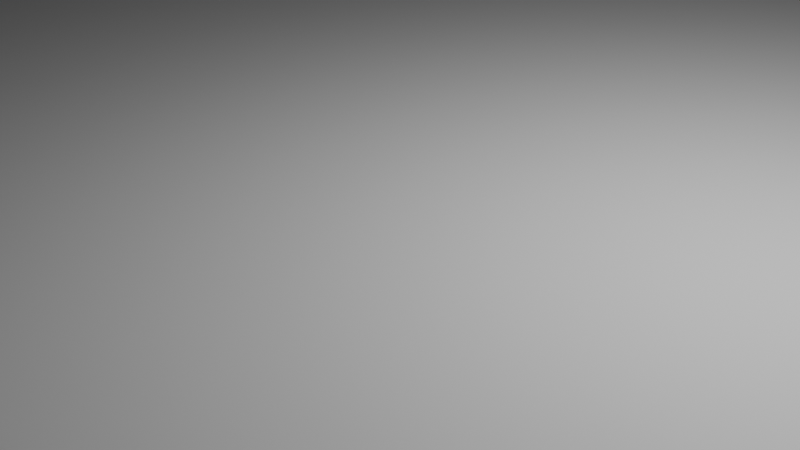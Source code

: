 # Source: DroptestBlender.blend  (saved by Blender 4.2.66; exported with 4.5.12 LTS)
import bpy
from mathutils import Matrix  # noqa: F401  (used for matrix-valued properties, if any)

bpy.ops.wm.read_factory_settings(use_empty=True)
scene = bpy.context.scene
scene.name = 'Scene'

# ---- collections
col_collection = bpy.data.collections.new('Collection'); scene.collection.children.link(col_collection)

# ---- world
world_world = bpy.data.worlds.new('World'); scene.world = world_world
world_world.use_nodes = True; world_world.node_tree.nodes.clear()
_N = world_world.node_tree.nodes; _L = world_world.node_tree.links
n0 = _N.new('ShaderNodeOutputWorld'); n0.name = 'World Output'; n0.location = (300, 300)
n1 = _N.new('ShaderNodeBackground'); n1.name = 'Background'; n1.location = (10, 300)
n1.inputs[0].default_value = (0.05088, 0.05088, 0.05088, 1.0)
_L.new(n1.outputs[0], n0.inputs[0])
n0.is_active_output = True
world_world.color = (0.05088, 0.05088, 0.05088)
world_world.sun_shadow_jitter_overblur = 0.0

# ---- cameras
cam_camera = bpy.data.cameras.new('Camera')
cam_camera.clip_end = 100.0
cam_camera.ortho_scale = 7.314

# ---- lights
light_light = bpy.data.lights.new('Light', 'POINT')
light_light.energy = 1000.0
light_light.shadow_soft_size = 0.1

# ---- meshes
me_plane = bpy.data.meshes.new('Plane')
me_plane.from_pydata([(100.0, 0.5, -100.0), (100.0, 0.5, 100.0), (100.0, -0.5, -100.0), (100.0, -0.5, 100.0), (-100.0, 0.5, -100.0), (-100.0, -0.5, -100.0), (-100.0, 0.5, 100.0), (-100.0, -0.5, 100.0)], [], [(0, 1, 2), (2, 1, 3), (4, 0, 5), (5, 0, 2), (6, 4, 7), (7, 4, 5), (1, 6, 3), (3, 6, 7), (4, 6, 0), (0, 6, 1), (7, 5, 3), (3, 5, 2)])
me_plane.polygons.foreach_set('use_smooth', [True] * 12)
me_plane.update()
me_teil_5 = bpy.data.meshes.new('Teil_5')
me_teil_5.from_pydata([(-19.29, -10.0, 2.808), (-19.29, 10.0, 2.808), (-19.29, -10.0, -3.192), (-19.29, 10.0, -3.192), (20.71, -10.0, 2.808), (20.71, -10.0, -3.192), (20.71, 10.0, 2.808), (20.71, 10.0, -3.192), (-17.26, -5.469, -3.192), (-17.15, -5.927, -3.192), (-15.22, -7.853, -3.192), (-14.76, -7.963, -3.192), (-16.97, -6.362, -3.192), (-16.72, -6.763, -3.192), (-16.41, -7.121, -3.192), (-16.97, 6.362, -3.192), (-17.15, 5.927, -3.192), (-16.06, -7.427, -3.192), (-15.66, -7.673, -3.192), (-3.366, -7.853, -3.192), (-2.931, -7.673, -3.192), (-2.53, -7.427, -3.192), (-2.172, -7.121, -3.192), (-17.26, 5.469, -3.192), (-17.29, 5.0, -3.192), (-17.29, -5.0, -3.192), (-14.29, -8.0, -3.192), (-4.293, -8.0, -3.192), (-3.824, -7.963, -3.192), (-2.172, 7.121, -3.192), (-2.53, 7.427, -3.192), (-2.931, 7.673, -3.192), (-3.366, 7.853, -3.192), (-14.76, 7.963, -3.192), (-15.22, 7.853, -3.192), (-15.66, 7.673, -3.192), (-16.06, 7.427, -3.192), (-16.41, 7.121, -3.192), (-16.72, 6.763, -3.192), (-3.824, 7.963, -3.192), (-4.293, 8.0, -3.192), (-14.29, 8.0, -3.192), (-1.33, 5.469, -3.192), (-1.44, 5.927, -3.192), (-1.866, -6.763, -3.192), (-1.62, -6.362, -3.192), (-1.44, -5.927, -3.192), (-1.62, 6.362, -3.192), (-1.866, 6.763, -3.192), (-1.33, -5.469, -3.192), (-1.293, -5.0, -3.192), (-1.293, 5.0, -3.192), (-1.293, -5.0, -0.1922), (-1.33, -5.469, -0.1922), (-1.44, -5.927, -0.1922), (-1.62, -6.362, -0.1922), (-1.866, -6.763, -0.1922), (-2.172, -7.121, -0.1922), (-2.53, -7.427, -0.1922), (-2.931, -7.673, -0.1922), (-3.366, -7.853, -0.1922), (-3.824, -7.963, -0.1922), (-4.293, -8.0, -0.1922), (-1.293, 5.0, -0.1922), (-4.293, 8.0, -0.1922), (-3.824, 7.963, -0.1922), (-3.366, 7.853, -0.1922), (-2.931, 7.673, -0.1922), (-2.53, 7.427, -0.1922), (-2.172, 7.121, -0.1922), (-1.866, 6.763, -0.1922), (-1.62, 6.362, -0.1922), (-1.44, 5.927, -0.1922), (-1.33, 5.469, -0.1922), (-14.29, 8.0, -0.1922), (-17.29, 5.0, -0.1922), (-17.26, 5.469, -0.1922), (-17.15, 5.927, -0.1922), (-16.97, 6.362, -0.1922), (-16.72, 6.763, -0.1922), (-16.41, 7.121, -0.1922), (-16.06, 7.427, -0.1922), (-15.66, 7.673, -0.1922), (-15.22, 7.853, -0.1922), (-14.76, 7.963, -0.1922), (-17.29, -5.0, -0.1922), (-14.29, -8.0, -0.1922), (-14.76, -7.963, -0.1922), (-15.22, -7.853, -0.1922), (-15.66, -7.673, -0.1922), (-16.06, -7.427, -0.1922), (-16.41, -7.121, -0.1922), (-16.72, -6.763, -0.1922), (-16.97, -6.362, -0.1922), (-17.15, -5.927, -0.1922), (-17.26, -5.469, -0.1922)], [], [(0, 1, 2), (2, 1, 3), (4, 0, 5), (5, 0, 2), (6, 4, 7), (7, 4, 5), (1, 6, 3), (3, 6, 7), (4, 6, 0), (0, 6, 1), (8, 9, 2), (10, 11, 2), (9, 12, 2), (2, 12, 13), (2, 13, 14), (3, 15, 16), (14, 17, 2), (2, 17, 18), (2, 18, 10), (19, 20, 5), (5, 20, 21), (5, 21, 22), (16, 23, 3), (3, 23, 24), (3, 24, 2), (2, 24, 25), (2, 25, 8), (11, 26, 2), (2, 26, 27), (2, 27, 5), (5, 27, 28), (5, 28, 19), (29, 30, 7), (7, 30, 31), (7, 31, 32), (33, 34, 3), (3, 34, 35), (3, 35, 36), (36, 37, 3), (3, 37, 38), (3, 38, 15), (32, 39, 7), (7, 39, 40), (7, 40, 3), (3, 40, 41), (3, 41, 33), (7, 42, 43), (22, 44, 5), (5, 44, 45), (5, 45, 46), (43, 47, 7), (7, 47, 48), (7, 48, 29), (46, 49, 5), (5, 49, 50), (5, 50, 7), (7, 50, 51), (7, 51, 42), (52, 50, 53), (53, 50, 49), (53, 49, 54), (54, 49, 46), (54, 46, 55), (55, 46, 45), (55, 45, 56), (56, 45, 44), (56, 44, 57), (57, 44, 22), (57, 22, 58), (58, 22, 21), (58, 21, 59), (59, 21, 20), (59, 20, 60), (60, 20, 19), (60, 19, 61), (61, 19, 28), (61, 28, 62), (62, 28, 27), (52, 63, 50), (50, 63, 51), (64, 40, 65), (65, 40, 39), (65, 39, 66), (66, 39, 32), (66, 32, 67), (67, 32, 31), (67, 31, 68), (68, 31, 30), (68, 30, 69), (69, 30, 29), (69, 29, 70), (70, 29, 48), (70, 48, 71), (71, 48, 47), (71, 47, 72), (72, 47, 43), (72, 43, 73), (73, 43, 42), (73, 42, 63), (63, 42, 51), (64, 74, 40), (40, 74, 41), (75, 24, 76), (76, 24, 23), (76, 23, 77), (77, 23, 16), (77, 16, 78), (78, 16, 15), (78, 15, 79), (79, 15, 38), (79, 38, 80), (80, 38, 37), (80, 37, 81), (81, 37, 36), (81, 36, 82), (82, 36, 35), (82, 35, 83), (83, 35, 34), (83, 34, 84), (84, 34, 33), (84, 33, 74), (74, 33, 41), (75, 85, 24), (24, 85, 25), (86, 26, 87), (87, 26, 11), (87, 11, 88), (88, 11, 10), (88, 10, 89), (89, 10, 18), (89, 18, 90), (90, 18, 17), (90, 17, 91), (91, 17, 14), (91, 14, 92), (92, 14, 13), (92, 13, 93), (93, 13, 12), (93, 12, 94), (94, 12, 9), (94, 9, 95), (95, 9, 8), (95, 8, 85), (85, 8, 25), (86, 62, 26), (26, 62, 27), (52, 86, 63), (63, 86, 74), (63, 74, 64), (94, 95, 86), (86, 95, 85), (86, 85, 74), (74, 85, 75), (74, 75, 84), (86, 90, 91), (64, 65, 63), (63, 65, 66), (63, 66, 67), (87, 88, 86), (86, 88, 89), (86, 89, 90), (91, 92, 86), (86, 92, 93), (86, 93, 94), (72, 69, 71), (71, 69, 70), (67, 68, 63), (63, 68, 69), (63, 69, 73), (73, 69, 72), (58, 53, 54), (53, 58, 52), (52, 58, 59), (52, 59, 60), (60, 61, 52), (52, 61, 62), (52, 62, 86), (77, 78, 79), (54, 55, 58), (58, 55, 56), (58, 56, 57), (79, 80, 77), (77, 80, 81), (77, 81, 76), (76, 81, 82), (76, 82, 75), (75, 82, 83), (75, 83, 84)])
me_teil_5.polygons.foreach_set('use_smooth', [True] * 188)
me_teil_5.update()

# ---- objects
ob_light = bpy.data.objects.new('Light', light_light)
ob_camera = bpy.data.objects.new('Camera', cam_camera)
ob_plane = bpy.data.objects.new('Plane', me_plane)
ob_workpiece = bpy.data.objects.new('Workpiece', me_teil_5)

# ---- transforms, parenting, visibility, modifiers, constraints
ob_light.location = (4.076, 1.005, 5.904)
ob_light.rotation_euler = (0.6503, 0.05522, 1.866)
ob_light.lock_rotations_4d = False
ob_light.empty_display_type = 'ARROWS'
ob_light.color = (0.0, 0.0, 0.0, 0.0)
ob_light.lineart.crease_threshold = 0.0
ob_camera.location = (7.359, -6.926, 4.958)
ob_camera.rotation_euler = (1.109, 0.0, 0.8149)
ob_camera.lock_rotations_4d = False
ob_camera.empty_display_type = 'ARROWS'
ob_camera.color = (0.0, 0.0, 0.0, 0.0)
ob_camera.display_type = 'WIRE'
ob_camera.lineart.crease_threshold = 0.0
ob_plane.location = (0.0, 0.0, 0.0)
ob_plane.rotation_euler = (1.571, 0.0, 1.571)
ob_workpiece.location = (0.0, 0.0, 60.0)
ob_workpiece.rotation_euler = (2.847, 3.223, 5.079)

# ---- collection membership
col_collection.objects.link(ob_light)
col_collection.objects.link(ob_camera)
col_collection.objects.link(ob_plane)
col_collection.objects.link(ob_workpiece)

# ---- scene / render settings (as saved in the file)
scene.camera = ob_camera
scene.frame_start = 1; scene.frame_end = 2000; scene.frame_set(268)
scene.render.engine = 'BLENDER_EEVEE_NEXT'
bpy.context.view_layer.update()
